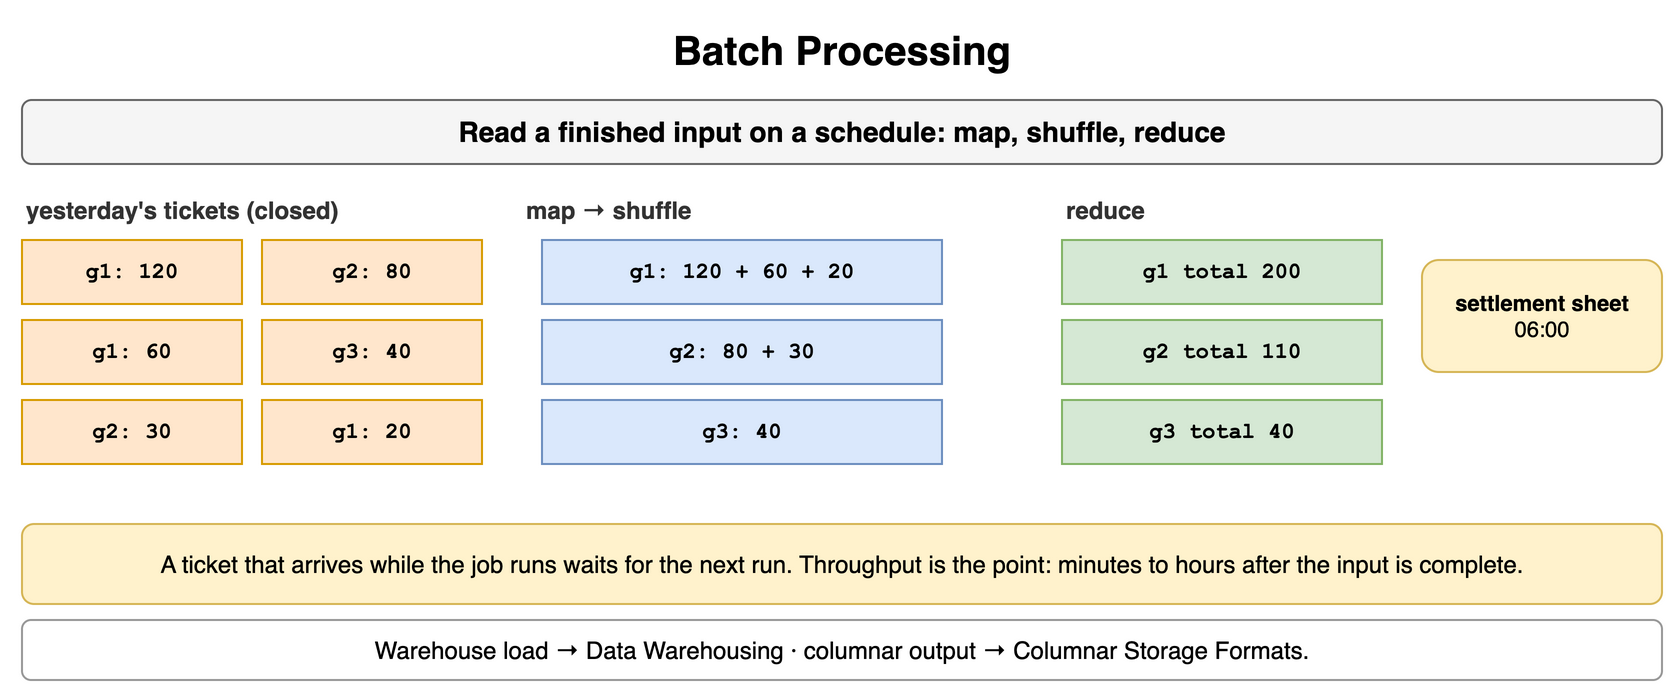

The diagram above was exported from draw.io. Its source (the exported page's mxGraphModel, read from the mxfile embedded in the PNG):
<mxGraphModel dx="900" dy="354" grid="1" gridSize="10" guides="1" tooltips="1" connect="1" arrows="1" fold="1" page="1" pageScale="1" pageWidth="900" pageHeight="354" math="0" shadow="0">
  <root>
    <mxCell id="0" />
    <mxCell id="1" parent="0" />
    <mxCell id="f1" value="Batch Processing" style="text;html=1;align=center;verticalAlign=middle;whiteSpace=wrap;fontSize=20;fontStyle=1;" vertex="1" parent="1">
      <mxGeometry x="40" y="10" width="820" height="30" as="geometry" />
    </mxCell>
    <mxCell id="f2" value="Read a finished input on a schedule: map, shuffle, reduce" style="rounded=1;whiteSpace=wrap;html=1;fillColor=#f5f5f5;strokeColor=#666666;fontStyle=1;fontSize=14;" vertex="1" parent="1">
      <mxGeometry x="40" y="50" width="820" height="32" as="geometry" />
    </mxCell>
    <mxCell id="f3" value="yesterday's tickets (closed)" style="text;html=1;whiteSpace=wrap;fontSize=11;align=left;verticalAlign=middle;fontSize=12;fontColor=#333333;fontStyle=1;" vertex="1" parent="1">
      <mxGeometry x="40" y="96" width="240" height="18" as="geometry" />
    </mxCell>
    <mxCell id="f4" value="g1: 120" style="rounded=0;whiteSpace=wrap;html=1;fontFamily=Courier New;fontStyle=1;fontSize=13;fillColor=#ffe6cc;strokeColor=#d79b00;fontSize=11;" vertex="1" parent="1">
      <mxGeometry x="40" y="120" width="110" height="32" as="geometry" />
    </mxCell>
    <mxCell id="f5" value="g2: 80" style="rounded=0;whiteSpace=wrap;html=1;fontFamily=Courier New;fontStyle=1;fontSize=13;fillColor=#ffe6cc;strokeColor=#d79b00;fontSize=11;" vertex="1" parent="1">
      <mxGeometry x="160" y="120" width="110" height="32" as="geometry" />
    </mxCell>
    <mxCell id="f6" value="g1: 60" style="rounded=0;whiteSpace=wrap;html=1;fontFamily=Courier New;fontStyle=1;fontSize=13;fillColor=#ffe6cc;strokeColor=#d79b00;fontSize=11;" vertex="1" parent="1">
      <mxGeometry x="40" y="160" width="110" height="32" as="geometry" />
    </mxCell>
    <mxCell id="f7" value="g3: 40" style="rounded=0;whiteSpace=wrap;html=1;fontFamily=Courier New;fontStyle=1;fontSize=13;fillColor=#ffe6cc;strokeColor=#d79b00;fontSize=11;" vertex="1" parent="1">
      <mxGeometry x="160" y="160" width="110" height="32" as="geometry" />
    </mxCell>
    <mxCell id="f8" value="g2: 30" style="rounded=0;whiteSpace=wrap;html=1;fontFamily=Courier New;fontStyle=1;fontSize=13;fillColor=#ffe6cc;strokeColor=#d79b00;fontSize=11;" vertex="1" parent="1">
      <mxGeometry x="40" y="200" width="110" height="32" as="geometry" />
    </mxCell>
    <mxCell id="f9" value="g1: 20" style="rounded=0;whiteSpace=wrap;html=1;fontFamily=Courier New;fontStyle=1;fontSize=13;fillColor=#ffe6cc;strokeColor=#d79b00;fontSize=11;" vertex="1" parent="1">
      <mxGeometry x="160" y="200" width="110" height="32" as="geometry" />
    </mxCell>
    <mxCell id="f10" value="map → shuffle" style="text;html=1;whiteSpace=wrap;fontSize=11;align=left;verticalAlign=middle;fontSize=12;fontColor=#333333;fontStyle=1;" vertex="1" parent="1">
      <mxGeometry x="290" y="96" width="200" height="18" as="geometry" />
    </mxCell>
    <mxCell id="f11" value="g1: 120 + 60 + 20" style="rounded=0;whiteSpace=wrap;html=1;fontFamily=Courier New;fontStyle=1;fontSize=13;fillColor=#dae8fc;strokeColor=#6c8ebf;fontSize=11;" vertex="1" parent="1">
      <mxGeometry x="300" y="120" width="200" height="32" as="geometry" />
    </mxCell>
    <mxCell id="f12" value="g1 total 200" style="rounded=0;whiteSpace=wrap;html=1;fontFamily=Courier New;fontStyle=1;fontSize=13;fillColor=#d5e8d4;strokeColor=#82b366;fontSize=11;" vertex="1" parent="1">
      <mxGeometry x="560" y="120" width="160" height="32" as="geometry" />
    </mxCell>
    <mxCell id="f13" value="g2: 80 + 30" style="rounded=0;whiteSpace=wrap;html=1;fontFamily=Courier New;fontStyle=1;fontSize=13;fillColor=#dae8fc;strokeColor=#6c8ebf;fontSize=11;" vertex="1" parent="1">
      <mxGeometry x="300" y="160" width="200" height="32" as="geometry" />
    </mxCell>
    <mxCell id="f14" value="g2 total 110" style="rounded=0;whiteSpace=wrap;html=1;fontFamily=Courier New;fontStyle=1;fontSize=13;fillColor=#d5e8d4;strokeColor=#82b366;fontSize=11;" vertex="1" parent="1">
      <mxGeometry x="560" y="160" width="160" height="32" as="geometry" />
    </mxCell>
    <mxCell id="f15" value="g3: 40" style="rounded=0;whiteSpace=wrap;html=1;fontFamily=Courier New;fontStyle=1;fontSize=13;fillColor=#dae8fc;strokeColor=#6c8ebf;fontSize=11;" vertex="1" parent="1">
      <mxGeometry x="300" y="200" width="200" height="32" as="geometry" />
    </mxCell>
    <mxCell id="f16" value="g3 total 40" style="rounded=0;whiteSpace=wrap;html=1;fontFamily=Courier New;fontStyle=1;fontSize=13;fillColor=#d5e8d4;strokeColor=#82b366;fontSize=11;" vertex="1" parent="1">
      <mxGeometry x="560" y="200" width="160" height="32" as="geometry" />
    </mxCell>
    <mxCell id="f17" value="reduce" style="text;html=1;whiteSpace=wrap;fontSize=11;align=left;verticalAlign=middle;fontSize=12;fontColor=#333333;fontStyle=1;" vertex="1" parent="1">
      <mxGeometry x="560" y="96" width="160" height="18" as="geometry" />
    </mxCell>
    <mxCell id="f18" value="settlement sheet&lt;br&gt;&lt;span style='font-weight:normal'&gt;06:00&lt;/span&gt;" style="rounded=1;whiteSpace=wrap;html=1;fillColor=#fff2cc;strokeColor=#d6b656;fontSize=11;align=center;fontStyle=1;" vertex="1" parent="1">
      <mxGeometry x="740" y="130" width="120" height="56" as="geometry" />
    </mxCell>
    <mxCell id="f19" value="A ticket that arrives while the job runs waits for the next run. Throughput is the point: minutes to hours after the input is complete." style="rounded=1;whiteSpace=wrap;html=1;fillColor=#fff2cc;strokeColor=#d6b656;fontSize=12;align=center;" vertex="1" parent="1">
      <mxGeometry x="40" y="262" width="820" height="40" as="geometry" />
    </mxCell>
    <mxCell id="f20" value="Warehouse load → Data Warehousing · columnar output → Columnar Storage Formats." style="rounded=1;whiteSpace=wrap;html=1;fillColor=#ffffff;strokeColor=#999999;fontSize=12;align=center;" vertex="1" parent="1">
      <mxGeometry x="40" y="310" width="820" height="30" as="geometry" />
    </mxCell>
  </root>
</mxGraphModel>